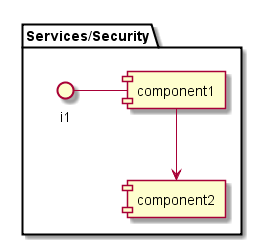

The diagram above was rendered by PlantUML. Its source (embedded in the PNG):
@startuml

package "Services/Security" {
component component1
component component2
interface i1

}
i1 - component1
component1 --> component2
@enduml